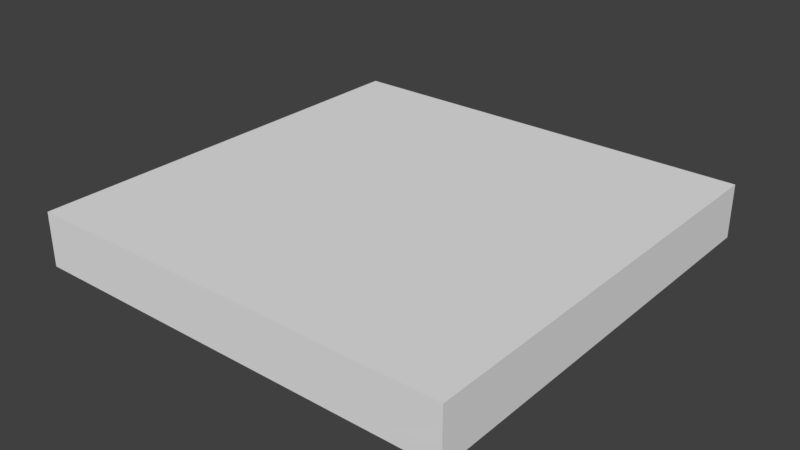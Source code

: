 # Source: zom_dah_floor_parquet_hole.blend  (saved by Blender 2.81.16; exported with 4.5.12 LTS)
import bpy
from mathutils import Matrix  # noqa: F401  (used for matrix-valued properties, if any)

bpy.ops.wm.read_factory_settings(use_empty=True)
scene = bpy.context.scene
scene.name = 'Scene'

# ---- collections
col_collection_1 = bpy.data.collections.new('Collection 1'); scene.collection.children.link(col_collection_1)

# ---- materials (node trees are filled in below, after node groups)
mat_mtl_rubble = bpy.data.materials.new('mtl_rubble')
mat_mtl_rubble.alpha_threshold = 0.0
mat_mtl_rubble.use_transparent_shadow = False
mat_mtl_rubble.roughness = 0.5
mat_mtl_floor_wood = bpy.data.materials.new('mtl_floor_wood')
mat_mtl_floor_wood.alpha_threshold = 0.0
mat_mtl_floor_wood.use_transparent_shadow = False
mat_mtl_floor_wood.roughness = 0.5

# ---- material node trees

# ---- world
world_world = bpy.data.worlds.new('World'); scene.world = world_world
world_world.color = (0.05088, 0.05088, 0.05088)
world_world.use_sun_shadow = False
world_world.sun_shadow_jitter_overblur = 0.0
world_world.cycles.sampling_method = 'MANUAL'

# ---- meshes
me_co_culling = bpy.data.meshes.new('co_culling')
me_co_culling.from_pydata([(-1.0, -1.0, -0.5743), (-1.0, -1.0, 0.1757), (-1.0, 5.0, -0.5743), (-1.0, 5.0, 0.1757), (5.0, -1.0, -0.5743), (5.0, -1.0, 0.1757), (5.0, 5.0, -0.5743), (5.0, 5.0, 0.1757)], [], [(0, 2, 3, 1), (2, 6, 7, 3), (6, 4, 5, 7), (4, 0, 1, 5), (2, 0, 4, 6), (7, 5, 1, 3)])
me_co_culling.use_remesh_preserve_volume = False
me_co_culling.use_remesh_preserve_attributes = False
me_co_culling.use_mirror_vertex_groups = False
me_co_culling.update()
me_g_hole = bpy.data.meshes.new('g_hole')
me_g_hole.from_pydata([(1.495, 2.13, -0.07533), (1.482, 2.123, -0.009463), (1.899, 2.069, -0.07364), (1.879, 2.139, -0.009463), (2.218, 1.862, -0.08451), (2.17, 1.902, -0.009463), (2.23, 1.524, -0.08103), (2.276, 1.474, -0.009463), (2.117, 1.183, -0.09035), (2.17, 1.15, -0.009463), (1.827, 0.8903, -0.05982), (1.879, 0.912, -0.009463), (1.471, 0.9192, -0.09879), (1.492, 0.8848, -0.009463), (1.076, 0.9179, -0.07792), (1.085, 0.912, -0.009463), (0.8101, 1.136, -0.06031), (0.7944, 1.15, -0.009463), (0.7902, 1.486, -0.08079), (0.7912, 1.474, -0.009463), (0.8176, 1.724, -0.08234), (0.7944, 1.799, -0.009463), (1.092, 2.034, -0.08193), (1.085, 2.036, -0.009463), (1.495, 1.89, -0.2635), (1.751, 1.894, -0.2629), (1.916, 1.769, -0.2675), (1.996, 1.459, -0.2761), (1.929, 1.25, -0.2716), (1.767, 1.123, -0.2605), (1.49, 1.142, -0.2591), (1.222, 1.109, -0.2611), (1.085, 1.299, -0.2605), (1.023, 1.495, -0.2778), (1.061, 1.692, -0.2568), (1.263, 1.832, -0.2699), (1.204, 1.882, -0.1791), (0.9115, 1.735, -0.1798), (0.9152, 1.478, -0.1816), (0.8691, 1.199, -0.1699), (1.142, 1.022, -0.176), (1.49, 0.9723, -0.1862), (1.789, 1.024, -0.1828), (1.993, 1.186, -0.1856), (2.139, 1.487, -0.201), (2.066, 1.856, -0.1745), (1.784, 2.004, -0.1904), (1.479, 2.022, -0.1786), (1.514, 1.661, -0.441), (1.633, 1.628, -0.4403), (1.708, 1.591, -0.4447), (1.699, 1.519, -0.4433), (1.671, 1.433, -0.447), (1.6, 1.347, -0.4348), (1.484, 1.354, -0.4504), (1.367, 1.361, -0.442), (1.319, 1.399, -0.435), (1.312, 1.497, -0.4432), (1.322, 1.54, -0.4438), (1.38, 1.628, -0.4436), (1.296, 1.795, -0.3419), (1.514, 1.787, -0.3409), (1.16, 1.633, -0.3472), (1.103, 1.522, -0.3452), (1.101, 1.336, -0.3506), (1.258, 1.168, -0.3329), (1.485, 1.176, -0.3555), (1.711, 1.188, -0.3434), (1.882, 1.302, -0.3332), (1.93, 1.496, -0.3451), (1.887, 1.664, -0.346), (1.72, 1.844, -0.3457), (1.502, 1.499, -0.4838), (2.079, 1.838, -0.01981), (2.079, 1.636, -0.01981), (2.114, 1.366, -0.01981), (2.114, 1.164, -0.01981), (1.75, 0.9824, -0.01981), (1.509, 0.8982, -0.01981), (1.292, 0.9929, -0.01981), (1.09, 0.9929, -0.01981), (0.9118, 1.266, -0.01981), (0.8697, 1.415, -0.01981), (0.8697, 1.618, -0.01981), (0.9784, 1.814, -0.01981), (2.016, 1.97, -0.01981), (1.953, 0.9824, -0.01981), (0.9258, 1.077, -0.01981), (1.045, 1.974, -0.01981), (1.831, 2.044, -0.01981), (1.674, 2.104, -0.01981), (1.471, 2.104, -0.01981), (1.22, 2.006, -0.01981), (2.092, 1.846, -0.05019), (2.092, 1.639, -0.05019), (2.128, 1.363, -0.05019), (2.128, 1.156, -0.05019), (1.756, 0.9708, -0.05019), (1.509, 0.8848, -0.05019), (1.288, 0.9816, -0.05019), (1.081, 0.9816, -0.05019), (0.8989, 1.26, -0.05019), (0.8559, 1.414, -0.05019), (0.8559, 1.621, -0.05019), (0.967, 1.82, -0.05019), (2.027, 1.981, -0.05019), (1.963, 0.9708, -0.05019), (0.9132, 1.068, -0.05019), (1.035, 1.984, -0.05019), (1.838, 2.056, -0.05019), (1.678, 2.117, -0.05019), (1.471, 2.117, -0.05019), (1.213, 2.017, -0.05019)], [], [(0, 2, 3, 1), (2, 4, 5, 3), (4, 6, 7, 5), (6, 8, 9, 7), (8, 10, 11, 9), (10, 12, 13, 11), (12, 14, 15, 13), (14, 16, 17, 15), (16, 18, 19, 17), (18, 20, 21, 19), (12, 10, 42, 41), (20, 22, 23, 21), (22, 0, 1, 23), (14, 12, 41, 40), (18, 16, 39, 38), (16, 14, 40, 39), (10, 8, 43, 42), (8, 6, 44, 43), (0, 22, 36, 47), (2, 0, 47, 46), (6, 4, 45, 44), (22, 20, 37, 36), (4, 2, 46, 45), (20, 18, 38, 37), (38, 39, 32, 33), (45, 46, 25, 26), (47, 36, 35, 24), (42, 43, 28, 29), (39, 40, 31, 32), (46, 47, 24, 25), (36, 37, 34, 35), (43, 44, 27, 28), (40, 41, 30, 31), (37, 38, 33, 34), (44, 45, 26, 27), (41, 42, 29, 30), (30, 29, 67, 66), (33, 32, 64, 63), (26, 25, 71, 70), (24, 35, 60, 61), (29, 28, 68, 67), (32, 31, 65, 64), (25, 24, 61, 71), (35, 34, 62, 60), (28, 27, 69, 68), (31, 30, 66, 65), (34, 33, 63, 62), (27, 26, 70, 69), (57, 56, 72), (59, 48, 61, 60), (58, 59, 60, 62), (57, 58, 62, 63), (56, 57, 63, 64), (55, 56, 64, 65), (54, 55, 65, 66), (53, 54, 66, 67), (52, 53, 67, 68), (51, 52, 68, 69), (50, 51, 69, 70), (49, 50, 70, 71), (48, 49, 71, 61), (50, 49, 72), (48, 59, 72), (53, 52, 72), (56, 55, 72), (49, 48, 72), (59, 58, 72), (52, 51, 72), (55, 54, 72), (58, 57, 72), (51, 50, 72), (54, 53, 72), (90, 91, 111, 110), (81, 87, 107, 101), (82, 81, 101, 102), (74, 73, 93, 94), (79, 78, 98, 99), (84, 83, 103, 104), (76, 75, 95, 96), (89, 90, 110, 109), (92, 88, 108, 112), (78, 77, 97, 98), (85, 89, 109, 105), (91, 92, 112, 111), (80, 79, 99, 100), (75, 74, 94, 95), (83, 82, 102, 103), (86, 76, 96, 106), (88, 84, 104, 108), (77, 86, 106, 97), (73, 85, 105, 93), (87, 80, 100, 107)])
_uv = me_g_hole.uv_layers.new(name='UVMap')
_uv.uv.foreach_set('vector', [1.154, 1.638, 1.599, 1.434, 1.634, 1.552, 1.151, 1.725, 1.599, 1.434, 1.775, 1.073, 1.847, 1.146, 1.634, 1.552, 1.775, 1.073, 1.778, 0.7417, 1.864, 0.6644, 1.847, 1.146, 1.778, 0.7417, 1.563, 0.3855, 1.644, 0.2953, 1.864, 0.6644, 1.563, 0.3855, 1.165, 0.1816, 1.229, 0.1332, 1.644, 0.2953, 1.165, 0.1816, 0.8064, 0.2511, 0.8106, 0.1339, 1.229, 0.1332, 0.8064, 0.2511, 0.3902, 0.387, 0.3475, 0.3138, 0.8106, 0.1339, 0.3902, 0.387, 0.159, 0.6652, 0.09364, 0.6653, 0.3475, 0.3138, 0.159, 0.6652, 0.1871, 1.067, 0.09364, 1.07, 0.09364, 0.6653, 0.1871, 1.067, 0.2826, 1.341, 0.2301, 1.468, 0.09364, 1.07, 0.8064, 0.2511, 1.165, 0.1816, 1.146, 0.3558, 0.8475, 0.3575, 0.2826, 1.341, 0.6708, 1.626, 0.6402, 1.71, 0.2301, 1.468, 0.6708, 1.626, 1.154, 1.638, 1.151, 1.725, 0.6402, 1.71, 0.3902, 0.387, 0.8064, 0.2511, 0.8475, 0.3575, 0.5124, 0.5011, 0.1871, 1.067, 0.159, 0.6652, 0.2921, 0.7379, 0.3721, 1.022, 0.159, 0.6652, 0.3902, 0.387, 0.5124, 0.5011, 0.2921, 0.7379, 1.165, 0.1816, 1.563, 0.3855, 1.394, 0.4635, 1.146, 0.3558, 1.563, 0.3855, 1.778, 0.7417, 1.606, 0.7399, 1.394, 0.4635, 1.154, 1.638, 0.6708, 1.626, 0.7718, 1.408, 1.1, 1.47, 1.599, 1.434, 1.154, 1.638, 1.1, 1.47, 1.404, 1.35, 1.778, 0.7417, 1.775, 1.073, 1.623, 1.1, 1.606, 0.7399, 0.6708, 1.626, 0.2826, 1.341, 0.4398, 1.295, 0.7718, 1.408, 1.775, 1.073, 1.599, 1.434, 1.404, 1.35, 1.623, 1.1, 0.2826, 1.341, 0.1871, 1.067, 0.3721, 1.022, 0.4398, 1.295, 0.3721, 1.022, 0.2921, 0.7379, 0.5297, 0.8002, 0.5266, 1.007, 1.623, 1.1, 1.404, 1.35, 1.322, 1.23, 1.443, 1.059, 1.1, 1.47, 0.7718, 1.408, 0.834, 1.298, 1.076, 1.307, 1.146, 0.3558, 1.394, 0.4635, 1.323, 0.571, 1.142, 0.481, 0.2921, 0.7379, 0.5124, 0.5011, 0.6327, 0.5899, 0.5297, 0.8002, 1.404, 1.35, 1.1, 1.47, 1.076, 1.307, 1.322, 1.23, 0.7718, 1.408, 0.4398, 1.295, 0.5974, 1.204, 0.834, 1.298, 1.394, 0.4635, 1.606, 0.7399, 1.441, 0.7531, 1.323, 0.571, 0.5124, 0.5011, 0.8475, 0.3575, 0.8867, 0.5335, 0.6327, 0.5899, 0.4398, 1.295, 0.3721, 1.022, 0.5266, 1.007, 0.5974, 1.204, 1.606, 0.7399, 1.623, 1.1, 1.443, 1.059, 1.441, 0.7531, 0.8475, 0.3575, 1.146, 0.3558, 1.142, 0.481, 0.8867, 0.5335, 0.8867, 0.5335, 1.142, 0.481, 1.1, 0.5859, 0.9028, 0.6262, 0.5266, 1.007, 0.5297, 0.8002, 0.6101, 0.8474, 0.6343, 1.012, 1.443, 1.059, 1.322, 1.23, 1.255, 1.159, 1.359, 0.9639, 1.076, 1.307, 0.834, 1.298, 0.8678, 1.219, 1.063, 1.177, 1.142, 0.481, 1.323, 0.571, 1.278, 0.6459, 1.1, 0.5859, 0.5297, 0.8002, 0.6327, 0.5899, 0.6991, 0.6611, 0.6101, 0.8474, 1.322, 1.23, 1.076, 1.307, 1.063, 1.177, 1.255, 1.159, 0.834, 1.298, 0.5974, 1.204, 0.7066, 1.105, 0.8678, 1.219, 1.323, 0.571, 1.441, 0.7531, 1.358, 0.8088, 1.278, 0.6459, 0.6327, 0.5899, 0.8867, 0.5335, 0.9028, 0.6262, 0.6991, 0.6611, 0.5974, 1.204, 0.5266, 1.007, 0.6343, 1.012, 0.7066, 1.105, 1.441, 0.7531, 1.443, 1.059, 1.359, 0.9639, 1.358, 0.8088, 0.8285, 0.9444, 0.8134, 0.8604, 0.9865, 0.9077, 0.9119, 1.04, 1.028, 1.039, 1.063, 1.177, 0.8678, 1.219, 0.8464, 0.978, 0.9119, 1.04, 0.8678, 1.219, 0.7066, 1.105, 0.8285, 0.9444, 0.8464, 0.978, 0.7066, 1.105, 0.6343, 1.012, 0.8134, 0.8604, 0.8285, 0.9444, 0.6343, 1.012, 0.6101, 0.8474, 0.8485, 0.8198, 0.8134, 0.8604, 0.6101, 0.8474, 0.6991, 0.6611, 0.9429, 0.7926, 0.8485, 0.8198, 0.6991, 0.6611, 0.9028, 0.6262, 1.036, 0.7606, 0.9429, 0.7926, 0.9028, 0.6262, 1.1, 0.5859, 1.112, 0.8182, 1.036, 0.7606, 1.1, 0.5859, 1.278, 0.6459, 1.154, 0.8838, 1.112, 0.8182, 1.278, 0.6459, 1.358, 0.8088, 1.174, 0.9417, 1.154, 0.8838, 1.358, 0.8088, 1.359, 0.9639, 1.121, 0.99, 1.174, 0.9417, 1.359, 0.9639, 1.255, 1.159, 1.028, 1.039, 1.121, 0.99, 1.255, 1.159, 1.063, 1.177, 1.174, 0.9417, 1.121, 0.99, 0.9865, 0.9077, 1.028, 1.039, 0.9119, 1.04, 0.9865, 0.9077, 1.036, 0.7606, 1.112, 0.8182, 0.9865, 0.9077, 0.8134, 0.8604, 0.8485, 0.8198, 0.9865, 0.9077, 1.121, 0.99, 1.028, 1.039, 0.9865, 0.9077, 0.9119, 1.04, 0.8464, 0.978, 0.9865, 0.9077, 1.112, 0.8182, 1.154, 0.8838, 0.9865, 0.9077, 0.8485, 0.8198, 0.9429, 0.7926, 0.9865, 0.9077, 0.8464, 0.978, 0.8285, 0.9444, 0.9865, 0.9077, 1.154, 0.8838, 1.174, 0.9417, 0.9865, 0.9077, 0.9429, 0.7926, 1.036, 0.7606, 0.9865, 0.9077, 0.7483, 1.76, 0.5561, 1.826, 0.5412, 1.793, 0.7444, 1.725, 0.2875, 2.842, 0.3776, 3.002, 0.3591, 3.031, 0.2595, 2.864, 0.1945, 2.716, 0.2875, 2.842, 0.2595, 2.864, 0.1633, 2.732, 1.291, 2.073, 1.219, 1.879, 1.246, 1.855, 1.323, 2.057, 0.7453, 2.958, 0.9778, 2.96, 0.9881, 2.993, 0.7482, 2.993, 0.1561, 2.287, 0.1286, 2.523, 0.09364, 2.528, 0.1192, 2.281, 1.482, 2.516, 1.42, 2.329, 1.454, 2.32, 1.516, 2.519, 0.9172, 1.76, 0.7483, 1.76, 0.7444, 1.725, 0.9221, 1.725, 0.3261, 2.003, 0.1803, 2.115, 0.1491, 2.097, 0.3005, 1.975, 0.9778, 2.96, 1.2, 2.82, 1.222, 2.85, 0.9881, 2.993, 1.112, 1.782, 0.9172, 1.76, 0.9221, 1.725, 1.128, 1.751, 0.5561, 1.826, 0.3261, 2.003, 0.3005, 1.975, 0.5412, 1.793, 0.5461, 3.019, 0.7453, 2.958, 0.7482, 2.993, 0.5432, 3.054, 1.42, 2.329, 1.291, 2.073, 1.323, 2.057, 1.454, 2.32, 0.1286, 2.523, 0.1945, 2.716, 0.1633, 2.732, 0.09364, 2.528, 1.391, 2.723, 1.482, 2.516, 1.516, 2.519, 1.42, 2.744, 0.1803, 2.115, 0.1561, 2.287, 0.1192, 2.281, 0.1491, 2.097, 1.2, 2.82, 1.391, 2.723, 1.42, 2.744, 1.222, 2.85, 1.219, 1.879, 1.112, 1.782, 1.128, 1.751, 1.246, 1.855, 0.3776, 3.002, 0.5461, 3.019, 0.5432, 3.054, 0.3591, 3.031])
me_g_hole.materials.append(mat_mtl_rubble)
me_g_hole.use_remesh_preserve_volume = False
me_g_hole.use_remesh_preserve_attributes = False
me_g_hole.use_mirror_vertex_groups = False
me_g_hole.update()
me_g_floor = bpy.data.meshes.new('g_floor')
me_g_floor.from_pydata([(0.0, 0.0, 0.0), (4.0, 0.0, 0.0), (0.0, 4.0, 0.0), (4.0, 4.0, 0.0)], [], [(0, 1, 3, 2)])
_uv = me_g_floor.uv_layers.new(name='UVMap')
_uv.uv.foreach_set('vector', [0.5, 0.5, 2.5, 0.5, 2.5, 2.5, 0.5, 2.5])
me_g_floor.materials.append(mat_mtl_floor_wood)
me_g_floor.use_remesh_preserve_volume = False
me_g_floor.use_remesh_preserve_attributes = False
me_g_floor.use_mirror_vertex_groups = False
me_g_floor.update()
me_g_floor_hole = bpy.data.meshes.new('g_floor_hole')
me_g_floor_hole.from_pydata([(0.8775, 1.617, 7.831e-16), (0.8775, 1.417, 7.831e-16), (1.051, 1.968, 2.61e-15), (0.9329, 1.082, -1.697e-15), (1.947, 0.9888, 1.827e-15), (2.009, 1.965, 2.741e-15), (0.9848, 1.81, 1.044e-15), (0.919, 1.268, -1.175e-15), (1.095, 0.9992, 1.436e-15), (1.295, 0.9992, 1.436e-15), (1.509, 0.9057, 4.96e-15), (1.747, 0.9888, 1.827e-15), (2.106, 1.168, 2.61e-15), (2.106, 1.368, 2.61e-15), (2.071, 1.634, 1.305e-16), (2.071, 1.834, 1.305e-16), (1.826, 2.037, 0.0), (1.671, 2.096, -2.219e-15), (1.471, 2.096, -2.219e-15), (1.223, 1.999, 1.436e-15), (2.071, 1.834, -0.02), (2.071, 1.634, -0.02), (2.106, 1.368, -0.02), (2.106, 1.168, -0.02), (1.747, 0.9888, -0.02), (1.509, 0.9057, -0.02), (1.295, 0.9992, -0.02), (1.095, 0.9992, -0.02), (0.919, 1.268, -0.02), (0.8775, 1.417, -0.02), (0.8775, 1.617, -0.02), (0.9848, 1.81, -0.02), (2.009, 1.965, -0.02), (1.947, 0.9888, -0.02), (0.9329, 1.082, -0.02), (1.051, 1.968, -0.02), (1.826, 2.037, -0.02), (1.671, 2.096, -0.02), (1.471, 2.096, -0.02), (1.223, 1.999, -0.02), (0.0, 0.0, 0.0), (4.0, 0.0, 0.0), (0.0, 4.0, 0.0), (4.0, 4.0, 0.0), (0.8775, 1.572, 0.0), (0.8775, 1.428, 0.0), (0.8775, 1.428, -0.02), (0.8775, 1.572, -0.02), (0.9776, 1.572, 0.0), (0.9776, 1.428, 0.0), (0.9776, 1.572, -0.02), (0.9776, 1.428, -0.02), (1.747, 0.9888, 1.827e-15), (1.747, 0.9888, 1.827e-15), (1.947, 0.9888, 1.827e-15), (1.947, 0.9888, 1.827e-15), (0.919, 1.268, -1.175e-15), (0.919, 1.268, -1.175e-15), (0.9329, 1.082, -1.697e-15), (0.9329, 1.082, -1.697e-15), (0.9329, 1.082, -1.697e-15), (0.8775, 1.617, 7.831e-16), (0.8775, 1.617, 7.831e-16), (0.8775, 1.417, 7.831e-16), (0.8775, 1.417, 7.831e-16), (2.071, 1.834, 1.305e-16), (2.071, 1.834, 1.305e-16), (2.009, 1.965, 2.741e-15), (2.009, 1.965, 2.741e-15), (1.223, 1.999, 1.436e-15), (1.223, 1.999, 1.436e-15), (1.051, 1.968, 2.61e-15), (1.051, 1.968, 2.61e-15), (1.051, 1.968, 2.61e-15), (0.9848, 1.81, 1.044e-15), (0.9848, 1.81, 1.044e-15), (1.095, 0.9992, 1.436e-15), (1.095, 0.9992, 1.436e-15), (1.295, 0.9992, 1.436e-15), (1.295, 0.9992, 1.436e-15), (1.509, 0.9057, 4.96e-15), (1.509, 0.9057, 4.96e-15), (2.106, 1.168, 2.61e-15), (2.106, 1.168, 2.61e-15), (2.106, 1.368, 2.61e-15), (2.106, 1.368, 2.61e-15), (2.071, 1.634, 1.305e-16), (2.071, 1.634, 1.305e-16), (1.826, 2.037, 0.0), (1.826, 2.037, 0.0), (1.671, 2.096, -2.219e-15), (1.671, 2.096, -2.219e-15), (1.471, 2.096, -2.219e-15), (1.471, 2.096, -2.219e-15), (1.509, 0.9057, -0.02), (0.919, 1.268, -0.02), (2.071, 1.634, -0.02), (0.9848, 1.81, -0.02), (1.671, 2.096, -0.02), (1.295, 0.9992, -0.02), (2.009, 1.965, -0.02), (0.9329, 1.082, -0.02), (1.947, 0.9888, -0.02), (1.747, 0.9888, -0.02), (1.223, 1.999, -0.02), (2.106, 1.368, -0.02), (2.106, 1.168, -0.02), (1.471, 2.096, -0.02), (1.051, 1.968, -0.02), (2.071, 1.834, -0.02), (1.826, 2.037, -0.02), (1.095, 0.9992, -0.02), (0.9776, 1.572, 0.0), (0.9776, 1.572, 0.0), (0.9776, 1.428, 0.0), (0.9776, 1.428, 0.0), (0.9776, 1.572, -0.02), (0.9776, 1.428, -0.02), (0.8775, 1.428, 0.0), (0.8775, 1.572, 0.0), (0.8775, 1.617, -0.02), (0.8775, 1.417, -0.02), (0.0, 0.0, 0.0), (0.0, 4.0, 0.0), (2.074, 1.713, -0.0001653), (2.074, 1.857, -0.0001653), (2.073, 1.857, -0.02016), (2.073, 1.713, -0.02016), (1.974, 1.713, 0.002965), (1.974, 1.857, 0.002965), (1.973, 1.713, -0.01703), (1.973, 1.857, -0.01703), (1.974, 1.713, 0.002965), (1.974, 1.713, 0.002965), (1.974, 1.857, 0.002965), (1.974, 1.857, 0.002965), (1.973, 1.713, -0.01703), (1.973, 1.857, -0.01703), (2.074, 1.857, -0.0001653), (2.074, 1.713, -0.0001653), (2.124, 1.286, -0.0001653), (2.124, 1.429, -0.0001653), (2.123, 1.429, -0.02016), (2.123, 1.286, -0.02016), (2.024, 1.286, 0.002965), (2.024, 1.429, 0.002965), (2.023, 1.286, -0.01703), (2.023, 1.429, -0.01703), (2.024, 1.286, 0.002965), (2.024, 1.286, 0.002965), (2.024, 1.429, 0.002965), (2.024, 1.429, 0.002965), (2.023, 1.286, -0.01703), (2.023, 1.429, -0.01703), (2.124, 1.429, -0.0001653), (2.124, 1.286, -0.0001653), (0.7689, 1.084, -2.98e-08), (0.7689, 1.084, 0.013), (0.8291, 1.211, -2.98e-08), (0.8291, 1.211, 0.013), (1.221, 0.8703, -2.98e-08), (1.221, 0.8703, 0.013), (1.281, 0.9978, -2.98e-08), (1.281, 0.9978, 0.013), (1.771, 2.035, 0.013), (1.771, 2.035, -2.98e-08), (1.827, 1.906, 0.013), (1.827, 1.906, -2.98e-08), (2.286, 2.103, -2.98e-08), (2.286, 2.103, 0.013), (2.23, 2.232, -2.98e-08), (2.23, 2.232, 0.013), (1.674, 1.407, -0.4646), (1.681, 1.408, -0.4755), (1.752, 1.293, -0.4341), (1.759, 1.295, -0.445), (2.08, 1.584, -0.1929), (2.073, 1.582, -0.182), (2.002, 1.697, -0.2234), (1.995, 1.695, -0.2125), (0.7689, 1.084, -2.98e-08), (0.7689, 1.084, 0.013), (0.7689, 1.084, 0.013), (0.8291, 1.211, 0.013), (0.8291, 1.211, 0.013), (0.8291, 1.211, -2.98e-08), (1.281, 0.9978, 0.013), (1.281, 0.9978, 0.013), (1.281, 0.9978, -2.98e-08), (1.221, 0.8703, 0.013), (1.221, 0.8703, 0.013), (1.221, 0.8703, -2.98e-08), (1.771, 2.035, 0.013), (1.771, 2.035, 0.013), (1.771, 2.035, -2.98e-08), (1.827, 1.906, -2.98e-08), (1.827, 1.906, 0.013), (1.827, 1.906, 0.013), (2.23, 2.232, 0.013), (2.23, 2.232, 0.013), (2.23, 2.232, -2.98e-08), (2.286, 2.103, 0.013), (2.286, 2.103, 0.013), (2.286, 2.103, -2.98e-08)], [], [(59, 76, 111, 101), (56, 58, 34, 95), (85, 86, 96, 105), (93, 70, 104, 107), (69, 71, 108, 39), (52, 54, 33, 103), (87, 66, 109, 21), (64, 57, 28, 121), (83, 84, 22, 23), (75, 62, 120, 97), (55, 82, 106, 102), (72, 74, 31, 35), (81, 53, 24, 94), (91, 92, 38, 98), (79, 80, 25, 99), (89, 90, 37, 110), (77, 78, 26, 27), (65, 67, 100, 20), (68, 88, 36, 32), (60, 7, 63, 61, 6, 73, 123, 122), (4, 11, 10, 9, 8, 3, 40, 41), (5, 15, 14, 13, 12, 4, 41, 43), (2, 19, 18, 17, 16, 5, 43, 42), (119, 118, 114, 112), (113, 115, 117, 116), (45, 46, 51, 49), (47, 44, 48, 50), (30, 0, 1, 29), (139, 138, 134, 132), (133, 135, 137, 136), (125, 126, 131, 129), (127, 124, 128, 130), (155, 154, 150, 148), (149, 151, 153, 152), (141, 142, 147, 145), (143, 140, 144, 146), (180, 181, 183, 185), (158, 184, 186, 188), (162, 187, 189, 191), (160, 190, 182, 156), (163, 159, 157, 161), (195, 196, 192, 194), (165, 193, 198, 200), (170, 199, 201, 203), (168, 202, 197, 167), (171, 164, 166, 169), (173, 172, 179, 178), (178, 179, 177, 176), (176, 177, 174, 175), (179, 172, 174, 177)])
_uv = me_g_floor_hole.uv_layers.new(name='UVMap')
_uv.uv.foreach_set('vector', [0.9664, 0.5, 1.047, 0.5, 1.047, 0.49, 0.9664, 0.49, 0.1342, 0.5, 0.04116, 0.5, 0.04116, 0.49, 0.1342, 0.49, 0.184, 0.5, 0.3169, 0.5, 0.3169, 0.49, 0.184, 0.49, 0.2357, 0.5, 0.1115, 0.5, 0.1115, 0.49, 0.2357, 0.49, 0.1115, 0.5, 0.02531, 0.5, 0.02531, 0.49, 0.1115, 0.49, 0.3734, 0.5, 0.4734, 0.5, 0.4734, 0.49, 0.3734, 0.49, 0.3169, 0.5, 0.4169, 0.5, 0.4169, 0.49, 0.3169, 0.49, 0.2083, 0.5, 0.1342, 0.5, 0.1342, 0.49, 0.2083, 0.49, 0.08403, 0.5, 0.184, 0.5, 0.184, 0.49, 0.08403, 0.49, 0.4048, 0.5, 0.3083, 0.5, 0.3083, 0.49, 0.4048, 0.49, 0.9944, 0.5, 1.084, 0.5, 1.084, 0.49, 0.9944, 0.49, 0.484, 0.5, 0.4048, 0.5, 0.4048, 0.49, 0.484, 0.49, 0.2543, 0.5, 0.3734, 0.5, 0.3734, 0.49, 0.2543, 0.49, 0.3357, 0.5, 0.2357, 0.5, 0.2357, 0.49, 0.3357, 0.49, 0.1474, 0.5, 0.2543, 0.5, 0.2543, 0.49, 0.1474, 0.49, 0.4132, 0.5, 0.3357, 0.5, 0.3357, 0.49, 0.4132, 0.49, 0.0474, 0.5, 0.1474, 0.5, 0.1474, 0.49, 0.0474, 0.49, 0.4169, 0.5, 0.4823, 0.5, 0.4823, 0.49, 0.4169, 0.49, 0.5045, 0.5, 0.4132, 0.5, 0.4132, 0.49, 0.5045, 0.49, 0.9664, 0.04116, 0.9595, 0.1342, 0.9387, 0.2083, 0.9387, 0.3083, 0.9924, 0.4048, 1.025, 0.484, 0.5, 1.5, 0.5, -0.5, 0.4734, 0.9944, 0.3734, 0.9944, 0.2543, 0.9529, 0.1474, 0.9996, 0.0474, 0.9996, -0.03355, 1.041, -0.5, 0.5, 1.5, 0.5, 0.5045, 0.4823, 0.5357, 0.4169, 0.5357, 0.3169, 0.553, 0.184, 0.553, 0.08403, 0.4734, -0.00558, 1.5, -0.5, 1.5, 1.5, 0.02531, 0.484, 0.1115, 0.4996, 0.2357, 0.5481, 0.3357, 0.5481, 0.4132, 0.5187, 0.5045, 0.4823, 1.5, 1.5, -0.5, 1.5, 0.9387, 0.2859, 0.9387, 0.2141, 0.9888, 0.2141, 0.9888, 0.2859, 0.2859, 0.5, 0.2141, 0.5, 0.2141, 0.49, 0.2859, 0.49, 0.9387, 0.5, 0.9387, 0.49, 0.9888, 0.49, 0.9888, 0.5, 0.9387, 0.49, 0.9387, 0.5, 0.9888, 0.5, 0.9888, 0.49, 0.3083, 0.49, 0.3083, 0.5, 0.2083, 0.5, 0.2083, 0.49, 0.5368, 0.3566, 0.5368, 0.4284, 0.4868, 0.4284, 0.4868, 0.3566, 0.2859, 0.5, 0.2141, 0.5, 0.2141, 0.49, 0.2859, 0.49, 0.9387, 0.5, 0.9387, 0.49, 0.9888, 0.49, 0.9888, 0.5, 0.9387, 0.49, 0.9387, 0.5, 0.9888, 0.5, 0.9888, 0.49, 0.5619, 0.1429, 0.5619, 0.2147, 0.5119, 0.2147, 0.5119, 0.1429, 0.2859, 0.5, 0.2141, 0.5, 0.2141, 0.49, 0.2859, 0.49, 0.9387, 0.5, 0.9387, 0.49, 0.9888, 0.49, 0.9888, 0.5, 0.9387, 0.49, 0.9387, 0.5, 0.9888, 0.5, 0.9888, 0.49, 0.8575, 0.5, 0.8575, 0.5065, 0.928, 0.5065, 0.928, 0.5, 0.665, 0.5, 0.665, 0.5065, 0.915, 0.5065, 0.915, 0.5, 0.928, 0.5, 0.928, 0.5065, 0.8575, 0.5065, 0.8575, 0.5, 0.915, 0.5, 0.915, 0.5065, 0.665, 0.5065, 0.665, 0.5, 0.915, 0.928, 0.665, 0.928, 0.665, 0.8575, 0.915, 0.8575, 0.8575, 0.5, 0.8575, 0.5065, 0.928, 0.5065, 0.928, 0.5, 0.665, 0.5, 0.665, 0.5065, 0.915, 0.5065, 0.915, 0.5, 0.928, 0.5, 0.928, 0.5065, 0.8575, 0.5065, 0.8575, 0.5, 0.915, 0.5, 0.915, 0.5065, 0.665, 0.5065, 0.665, 0.5, 0.915, 0.928, 0.665, 0.928, 0.665, 0.8575, 0.915, 0.8575, 0.5489, 0.4927, 0.5489, 0.4862, 0.8007, 0.4862, 0.8007, 0.4927, 0.673, 0.5747, 0.673, 0.5813, 0.602, 0.5813, 0.602, 0.5747, 0.8772, 0.9556, 0.8772, 0.9621, 0.6255, 0.9621, 0.6255, 0.9556, 0.4176, 0.5658, 0.1658, 0.5658, 0.1658, 0.4948, 0.4176, 0.4948])
me_g_floor_hole.materials.append(mat_mtl_floor_wood)
me_g_floor_hole.use_remesh_preserve_volume = False
me_g_floor_hole.use_remesh_preserve_attributes = False
me_g_floor_hole.use_mirror_vertex_groups = False
me_g_floor_hole.update()

# ---- objects
ob_co_culling = bpy.data.objects.new('co_culling', me_co_culling)
ob_g_hole = bpy.data.objects.new('g_hole', me_g_hole)
ob_g_floor = bpy.data.objects.new('g_floor', me_g_floor)
ob_g_floor_hole = bpy.data.objects.new('g_floor_hole', me_g_floor_hole)
ob_rp_root = bpy.data.objects.new('rp_root', None)

# ---- transforms, parenting, visibility, modifiers, constraints
ob_co_culling.parent = ob_rp_root
ob_co_culling.location = (0.0, 0.0, 0.0)
ob_co_culling.lineart.crease_threshold = 0.0
ob_g_hole.parent = ob_rp_root
ob_g_hole.location = (0.0, 0.0, 0.0)
ob_g_hole.lineart.crease_threshold = 0.0
ob_g_floor.parent = ob_rp_root
ob_g_floor.location = (0.0, 0.0, 0.0)
ob_g_floor.lineart.crease_threshold = 0.0
ob_g_floor_hole.parent = ob_rp_root
ob_g_floor_hole.location = (0.0, 0.0, 0.0)
ob_g_floor_hole.lineart.crease_threshold = 0.0
ob_rp_root.location = (0.0, 0.0, 0.0)
ob_rp_root.lineart.crease_threshold = 0.0

# ---- collection membership
col_collection_1.objects.link(ob_co_culling)
col_collection_1.objects.link(ob_g_hole)
col_collection_1.objects.link(ob_g_floor)
col_collection_1.objects.link(ob_g_floor_hole)
col_collection_1.objects.link(ob_rp_root)

# ---- scene / render settings (as saved in the file)
scene.frame_start = 1; scene.frame_end = 250; scene.frame_set(1)
scene.render.engine = 'BLENDER_EEVEE_NEXT'
scene.render.resolution_percentage = 50
scene.render.dither_intensity = 0.0
scene.cycles.use_denoising = False
scene.cycles.samples = 128
scene.cycles.sampling_pattern = 'TABULATED_SOBOL'
scene.cycles.use_adaptive_sampling = False
scene.cycles.use_light_tree = False
scene.cycles.blur_glossy = 0.0
scene.cycles.sample_clamp_indirect = 0.0
scene.view_settings.view_transform = 'Standard'
bpy.context.view_layer.update()

# ---- added for rendering (the .blend has no active camera and no usable light): camera, sun
cam_auto = bpy.data.cameras.new('AutoCamera')
cam_auto.lens = 50.0
cam_auto.sensor_width = 36.0
cam_auto.clip_end = 1000.0
ob_auto_camera = bpy.data.objects.new('AutoCamera', cam_auto)
scene.collection.objects.link(ob_auto_camera)
ob_auto_camera.location = (9.8814, -7.45768, 6.10584)
ob_auto_camera.rotation_euler = (1.09748, -7.21219e-08, 0.694738)
scene.camera = ob_auto_camera
light_auto_sun = bpy.data.lights.new('AutoSun', 'SUN')
light_auto_sun.energy = 3.0
light_auto_sun.angle = 0.0523599
ob_auto_sun = bpy.data.objects.new('AutoSun', light_auto_sun)
scene.collection.objects.link(ob_auto_sun)
ob_auto_sun.rotation_euler = (0.872665, 0.174533, 0.523599)
bpy.context.view_layer.update()
